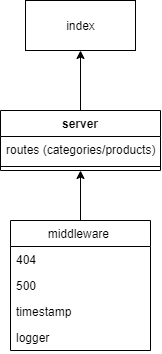

The diagram above was exported from draw.io. Its source (the exported page's mxGraphModel, read from the mxfile embedded in the PNG):
<mxGraphModel dx="1240" dy="643" grid="1" gridSize="10" guides="1" tooltips="1" connect="1" arrows="1" fold="1" page="1" pageScale="1" pageWidth="850" pageHeight="1100" background="#ffffff" math="0" shadow="0">
  <root>
    <mxCell id="0" />
    <mxCell id="1" parent="0" />
    <mxCell id="BDWCOxx_qicqOfAZvK1a-1" value="index" style="html=1;" vertex="1" parent="1">
      <mxGeometry x="370" y="60" width="110" height="50" as="geometry" />
    </mxCell>
    <mxCell id="BDWCOxx_qicqOfAZvK1a-11" style="edgeStyle=orthogonalEdgeStyle;rounded=0;orthogonalLoop=1;jettySize=auto;html=1;exitX=0.5;exitY=0;exitDx=0;exitDy=0;entryX=0.5;entryY=1;entryDx=0;entryDy=0;" edge="1" parent="1" source="BDWCOxx_qicqOfAZvK1a-2" target="BDWCOxx_qicqOfAZvK1a-1">
      <mxGeometry relative="1" as="geometry" />
    </mxCell>
    <mxCell id="BDWCOxx_qicqOfAZvK1a-2" value="server" style="swimlane;fontStyle=1;align=center;verticalAlign=top;childLayout=stackLayout;horizontal=1;startSize=26;horizontalStack=0;resizeParent=1;resizeParentMax=0;resizeLast=0;collapsible=1;marginBottom=0;" vertex="1" parent="1">
      <mxGeometry x="345" y="170" width="160" height="60" as="geometry" />
    </mxCell>
    <mxCell id="BDWCOxx_qicqOfAZvK1a-3" value="routes (categories/products)" style="text;strokeColor=none;fillColor=none;align=left;verticalAlign=top;spacingLeft=4;spacingRight=4;overflow=hidden;rotatable=0;points=[[0,0.5],[1,0.5]];portConstraint=eastwest;" vertex="1" parent="BDWCOxx_qicqOfAZvK1a-2">
      <mxGeometry y="26" width="160" height="26" as="geometry" />
    </mxCell>
    <mxCell id="BDWCOxx_qicqOfAZvK1a-4" value="" style="line;strokeWidth=1;fillColor=none;align=left;verticalAlign=middle;spacingTop=-1;spacingLeft=3;spacingRight=3;rotatable=0;labelPosition=right;points=[];portConstraint=eastwest;" vertex="1" parent="BDWCOxx_qicqOfAZvK1a-2">
      <mxGeometry y="52" width="160" height="8" as="geometry" />
    </mxCell>
    <mxCell id="BDWCOxx_qicqOfAZvK1a-12" style="edgeStyle=orthogonalEdgeStyle;rounded=0;orthogonalLoop=1;jettySize=auto;html=1;exitX=0.5;exitY=0;exitDx=0;exitDy=0;entryX=0.5;entryY=1;entryDx=0;entryDy=0;" edge="1" parent="1" source="BDWCOxx_qicqOfAZvK1a-6" target="BDWCOxx_qicqOfAZvK1a-2">
      <mxGeometry relative="1" as="geometry" />
    </mxCell>
    <mxCell id="BDWCOxx_qicqOfAZvK1a-6" value="middleware " style="swimlane;fontStyle=0;childLayout=stackLayout;horizontal=1;startSize=26;fillColor=none;horizontalStack=0;resizeParent=1;resizeParentMax=0;resizeLast=0;collapsible=1;marginBottom=0;" vertex="1" parent="1">
      <mxGeometry x="355" y="280" width="140" height="130" as="geometry" />
    </mxCell>
    <mxCell id="BDWCOxx_qicqOfAZvK1a-7" value="404" style="text;strokeColor=none;fillColor=none;align=left;verticalAlign=top;spacingLeft=4;spacingRight=4;overflow=hidden;rotatable=0;points=[[0,0.5],[1,0.5]];portConstraint=eastwest;" vertex="1" parent="BDWCOxx_qicqOfAZvK1a-6">
      <mxGeometry y="26" width="140" height="26" as="geometry" />
    </mxCell>
    <mxCell id="BDWCOxx_qicqOfAZvK1a-8" value="500" style="text;strokeColor=none;fillColor=none;align=left;verticalAlign=top;spacingLeft=4;spacingRight=4;overflow=hidden;rotatable=0;points=[[0,0.5],[1,0.5]];portConstraint=eastwest;" vertex="1" parent="BDWCOxx_qicqOfAZvK1a-6">
      <mxGeometry y="52" width="140" height="26" as="geometry" />
    </mxCell>
    <mxCell id="BDWCOxx_qicqOfAZvK1a-9" value="timestamp" style="text;strokeColor=none;fillColor=none;align=left;verticalAlign=top;spacingLeft=4;spacingRight=4;overflow=hidden;rotatable=0;points=[[0,0.5],[1,0.5]];portConstraint=eastwest;" vertex="1" parent="BDWCOxx_qicqOfAZvK1a-6">
      <mxGeometry y="78" width="140" height="26" as="geometry" />
    </mxCell>
    <mxCell id="BDWCOxx_qicqOfAZvK1a-10" value="logger" style="text;strokeColor=none;fillColor=none;align=left;verticalAlign=top;spacingLeft=4;spacingRight=4;overflow=hidden;rotatable=0;points=[[0,0.5],[1,0.5]];portConstraint=eastwest;" vertex="1" parent="BDWCOxx_qicqOfAZvK1a-6">
      <mxGeometry y="104" width="140" height="26" as="geometry" />
    </mxCell>
  </root>
</mxGraphModel>